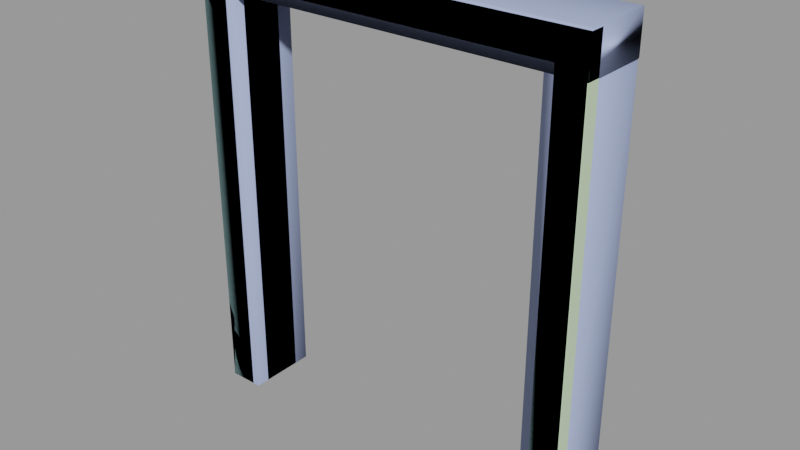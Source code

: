 # Source: doorframe002a.blend  (saved by Blender 2.92.15; exported with 4.5.12 LTS)
import bpy
from mathutils import Matrix  # noqa: F401  (used for matrix-valued properties, if any)

bpy.ops.wm.read_factory_settings(use_empty=True)
scene = bpy.context.scene
scene.name = 'doorframe002a.qc'

# ---- collections
col_doorframe002a = bpy.data.collections.new('doorframe002a'); scene.collection.children.link(col_doorframe002a)

# ---- materials (node trees are filled in below, after node groups)
mat_doorframe002a = bpy.data.materials.new('doorframe002a')
mat_doorframe002a.use_transparent_shadow = False
mat_doorframe002a.diffuse_color = (0.5775, 0.7556, 0.4958, 1.0)
mat_phy = bpy.data.materials.new('  phy')
mat_phy.use_transparent_shadow = False
mat_phy.diffuse_color = (0.4127, 0.499, 0.7895, 1.0)

# ---- material node trees

# ---- meshes
me_doorframe002a_reference = bpy.data.meshes.new('doorframe002a_reference')
me_doorframe002a_reference.from_pydata([(56.0, -20.0, 128.0), (56.0, -20.0, -1e-06), (56.0, -16.0, 128.0), (56.0, -16.0, -1e-06), (48.0, -3e-06, 120.0), (48.0, 2e-06, 0.0), (48.0, -4.438, 120.0), (48.0, -4.438, 0.0), (-48.0, -4.438, 120.0), (-45.87, -4.438, 117.5), (-48.0, -4.438, 0.0), (-45.87, -4.438, 0.0), (-48.0, -16.04, 120.0), (-48.0, -16.04, -1e-06), (-45.87, -16.04, 117.5), (-45.87, -16.04, -1e-06), (45.87, -4.438, 117.5), (48.0, -16.04, 120.0), (45.87, -16.04, 117.5), (48.0, -16.04, -1e-06), (45.87, -16.04, -1e-06), (45.87, -4.438, 0.0), (48.0, -20.0, 120.0), (48.0, -20.0, -1e-06), (-48.0, -7e-06, 120.0), (-48.0, -2e-06, 0.0), (-48.0, -20.0, 120.0), (-48.0, -20.0, -1e-06), (-56.0, -16.0, 128.0), (-56.0, -16.0, -1e-06), (-56.0, -20.0, 128.0), (-56.0, -20.0, -1e-06)], [], [(0, 1, 2), (1, 3, 2), (4, 5, 6), (5, 7, 6), (8, 9, 10), (10, 9, 11), (12, 13, 14), (13, 15, 14), (8, 6, 9), (6, 16, 9), (17, 12, 18), (12, 14, 18), (17, 18, 19), (19, 18, 20), (6, 7, 16), (7, 21, 16), (17, 19, 22), (19, 23, 22), (14, 15, 9), (15, 11, 9), (18, 14, 16), (14, 9, 16), (8, 10, 24), (10, 25, 24), (6, 8, 4), (8, 24, 4), (16, 21, 18), (21, 20, 18), (26, 27, 12), (27, 13, 12), (28, 29, 30), (29, 31, 30), (30, 0, 28), (0, 2, 28), (26, 12, 22), (12, 17, 22), (22, 23, 1), (0, 22, 1), (26, 22, 0), (30, 26, 0), (30, 31, 26), (31, 27, 26)])
me_doorframe002a_reference.polygons.foreach_set('use_smooth', [True] * 42)
_k = set([(0, 1), (0, 2), (0, 28), (0, 30), (1, 2), (1, 22), (4, 6), (4, 8), (6, 7), (6, 8), (8, 10), (8, 24), (9, 10), (9, 11), (9, 14), (9, 16), (10, 24), (12, 13), (12, 17), (12, 26), (14, 15), (14, 18), (16, 18), (16, 21), (17, 19), (17, 22), (18, 19), (18, 20), (22, 23), (22, 26), (26, 27), (28, 30), (30, 31)])
me_doorframe002a_reference.attributes.new('sharp_edge', 'BOOLEAN', 'EDGE').data.foreach_set('value', [ (min(e.vertices), max(e.vertices)) in _k for e in me_doorframe002a_reference.edges])
_uv = me_doorframe002a_reference.uv_layers.new(name='UVMap')
_uv.uv.foreach_set('vector', [0.8973, 0.9901, 0.8973, 4e-06, 0.9282, 0.9901, 0.8973, 4e-06, 0.9282, 4e-06, 0.9282, 0.9901, 0.1942, 0.7258, 0.1942, 0.01531, 0.2204, 0.7258, 0.1942, 0.01531, 0.2204, 0.01531, 0.2204, 0.7258, 0.4843, 0.7255, 0.4717, 0.7109, 0.4843, 0.01555, 0.4843, 0.01555, 0.4717, 0.7109, 0.4717, 0.01555, 0.3904, 0.7255, 0.3904, 0.01555, 0.403, 0.7109, 0.3904, 0.01555, 0.403, 0.01555, 0.403, 0.7109, 0.8217, 0.881, 0.2224, 0.881, 0.8084, 0.8656, 0.2224, 0.881, 0.2357, 0.8656, 0.8084, 0.8656, 0.2224, 0.7777, 0.8217, 0.7777, 0.2357, 0.7931, 0.8217, 0.7777, 0.8084, 0.7931, 0.2357, 0.7931, 0.3144, 0.7258, 0.3018, 0.7111, 0.3144, 0.01531, 0.3144, 0.01531, 0.3018, 0.7111, 0.3018, 0.01531, 0.2204, 0.7258, 0.2204, 0.01531, 0.2331, 0.7111, 0.2204, 0.01531, 0.2331, 0.01531, 0.2331, 0.7111, 0.3144, 0.7258, 0.3144, 0.01531, 0.3378, 0.7258, 0.3144, 0.01531, 0.3378, 0.01531, 0.3378, 0.7258, 0.403, 0.7109, 0.403, 0.01555, 0.4717, 0.7109, 0.403, 0.01555, 0.4717, 0.01555, 0.4717, 0.7109, 0.2357, 0.7931, 0.8084, 0.7931, 0.2357, 0.8656, 0.8084, 0.7931, 0.8084, 0.8656, 0.2357, 0.8656, 0.4843, 0.7255, 0.4843, 0.01555, 0.5105, 0.7255, 0.4843, 0.01555, 0.5105, 0.01555, 0.5105, 0.7255, 0.2224, 0.881, 0.8217, 0.881, 0.2224, 0.9087, 0.8217, 0.881, 0.8217, 0.9087, 0.2224, 0.9087, 0.2331, 0.7111, 0.2331, 0.01531, 0.3018, 0.7111, 0.2331, 0.01531, 0.3018, 0.01531, 0.3018, 0.7111, 0.367, 0.7255, 0.367, 0.01555, 0.3904, 0.7255, 0.367, 0.01555, 0.3904, 0.01555, 0.3904, 0.7255, 3.9e-05, 0.9901, 0.0, 4e-06, 0.03098, 0.9901, 0.0, 4e-06, 0.03094, 2e-06, 0.03098, 0.9901, 0.0, 0.8663, 2e-06, 0.0, 0.03094, 0.8663, 2e-06, 0.0, 0.03094, 0.0, 0.03094, 0.8663, 0.8217, 0.753, 0.8217, 0.7777, 0.2224, 0.753, 0.8217, 0.7777, 0.2224, 0.7777, 0.2224, 0.753, 0.8354, 0.9282, 0.8354, 4e-06, 0.8973, 4e-06, 0.8973, 0.9901, 0.8354, 0.9282, 0.8973, 4e-06, 0.09286, 0.9282, 0.8354, 0.9282, 0.8973, 0.9901, 0.03098, 0.9901, 0.09286, 0.9282, 0.8973, 0.9901, 0.03098, 0.9901, 0.03094, 2e-06, 0.09286, 0.9282, 0.03094, 2e-06, 0.09282, 0.0, 0.09286, 0.9282])
_uv.active_render = True
_uv = me_doorframe002a_reference.uv_layers.new(name='lightmap')
_uv.uv.foreach_set('vector', [0.8561, 0.8561, 0.5734, 0.8561, 0.8561, 0.7163, 0.2847, 0.8591, 0.2847, 0.999, 0.002002, 0.999, 0.7133, 0.7133, 0.4306, 0.7133, 0.7133, 0.5734, 0.002002, 0.7133, 0.1419, 0.7133, 0.1419, 0.4306, 0.5704, 0.7163, 0.5704, 0.8561, 0.2877, 0.8561, 0.4306, 0.4276, 0.5704, 0.1449, 0.5704, 0.4276, 0.8591, 0.2847, 0.999, 0.002002, 0.999, 0.2847, 0.7163, 0.7133, 0.8561, 0.7133, 0.8561, 0.4306, 0.5734, 0.2847, 0.7133, 0.002002, 0.7133, 0.2847, 0.8591, 0.5704, 0.999, 0.5704, 0.999, 0.2877, 0.001001, 0.998, 0.2837, 0.8581, 0.001001, 0.8581, 0.998, 0.2867, 0.8581, 0.2867, 0.8581, 0.5694, 0.5724, 0.8551, 0.5724, 0.7153, 0.8551, 0.7153, 0.998, 0.001001, 0.8581, 0.2837, 0.8581, 0.001001, 0.2867, 0.8551, 0.5694, 0.7153, 0.2867, 0.7153, 0.8551, 0.4296, 0.7153, 0.4296, 0.7153, 0.7123, 0.8561, 0.4276, 0.5734, 0.4276, 0.8561, 0.2877, 0.5724, 0.4266, 0.5724, 0.2867, 0.8551, 0.2867, 0.8561, 0.2847, 0.8561, 0.002002, 0.7163, 0.2847, 0.8551, 0.001001, 0.7153, 0.001001, 0.7153, 0.2837, 0.2847, 0.8561, 0.002002, 0.8561, 0.2847, 0.7163, 0.001001, 0.8551, 0.001001, 0.7153, 0.2837, 0.7153, 0.001001, 0.4296, 0.001001, 0.7123, 0.1409, 0.4296, 0.4296, 0.7123, 0.4296, 0.5724, 0.7123, 0.5724, 0.2847, 0.5704, 0.2847, 0.2877, 0.1449, 0.5704, 0.7123, 0.001001, 0.5724, 0.001001, 0.5724, 0.2837, 0.7133, 0.5704, 0.4306, 0.5704, 0.7133, 0.4306, 0.4296, 0.5694, 0.4296, 0.4296, 0.7123, 0.4296, 0.4276, 0.5704, 0.4276, 0.2877, 0.2877, 0.5704, 0.4266, 0.2867, 0.2867, 0.2867, 0.2867, 0.5694, 0.4276, 0.7133, 0.1449, 0.7133, 0.4276, 0.5734, 0.1439, 0.7123, 0.1439, 0.5724, 0.4266, 0.5724, 0.4276, 0.2847, 0.1449, 0.2847, 0.4276, 0.1449, 0.5694, 0.1439, 0.4296, 0.1439, 0.4296, 0.4266, 0.5704, 0.1419, 0.5704, 0.002002, 0.2877, 0.1419, 0.5694, 0.001001, 0.2867, 0.001001, 0.2867, 0.1409, 0.002002, 0.1419, 0.2847, 0.1419, 0.2847, 0.002002, 0.002002, 0.4276, 0.1419, 0.4276, 0.1419, 0.1449, 0.1439, 0.5694, 0.1439, 0.2867, 0.2837, 0.2867, 0.1439, 0.2837, 0.1439, 0.1439, 0.4266, 0.1439, 0.1409, 0.1439, 0.001001, 0.4266, 0.001001, 0.1439, 0.001001, 0.1409, 0.001001, 0.001001, 0.2837, 0.001001])
me_doorframe002a_reference.materials.append(mat_doorframe002a)
me_doorframe002a_reference.use_remesh_fix_poles = True
me_doorframe002a_reference.use_remesh_preserve_attributes = False
me_doorframe002a_reference.use_mirror_vertex_groups = False
me_doorframe002a_reference.update()
me_doorframe002a_reference.normals_split_custom_set([tuple(v) for v in zip(*[iter([1.0, 0.0, 0.0, 1.0, 0.0, 0.0, 1.0, 0.0, 0.0, 1.0, 0.0, 0.0, 1.0, 0.0, 0.0, 1.0, 0.0, 0.0, -1.0, 0.0, 0.0, -1.0, 0.0, 0.0, -1.0, 0.0, 0.0, -1.0, 0.0, 0.0, -1.0, 0.0, 0.0, -1.0, 0.0, 0.0, -8.632e-10, 1.0, 1.687e-08, 4.367e-09, 1.0, 1.914e-08, 4.611e-08, 1.0, 3.726e-08, 0.0, 1.0, 4.565e-08, 0.0, 1.0, 4.565e-08, 0.0, 1.0, 4.565e-08, -2.332e-09, -1.0, 5.395e-07, -6.392e-10, -1.0, -6.051e-08, -8.186e-09, -1.0, 5.052e-07, -6.392e-10, -1.0, -6.051e-08, 0.0, -1.0, -6.086e-08, -8.186e-09, -1.0, 5.052e-07, -8.632e-10, 1.0, 1.687e-08, -4.36e-08, 1.0, 1.687e-08, 4.367e-09, 1.0, 1.914e-08, -4.36e-08, 1.0, 1.687e-08, -4.374e-08, 1.0, 1.922e-08, 4.367e-09, 1.0, 1.914e-08, 4.68e-08, -1.0, -5.756e-07, -2.332e-09, -1.0, 5.395e-07, 4.776e-08, -1.0, -5.029e-07, -2.332e-09, -1.0, 5.395e-07, -8.186e-09, -1.0, 5.052e-07, 4.776e-08, -1.0, -5.029e-07, 4.68e-08, -1.0, -5.756e-07, 4.776e-08, -1.0, -5.029e-07, 5.533e-08, -1.0, -2.98e-08, 0.0, -1.0, -9.13e-08, 0.0, -1.0, -9.13e-08, 0.0, -1.0, -9.13e-08, -4.36e-08, 1.0, 1.687e-08, -5.326e-10, 1.0, 3.803e-08, -4.374e-08, 1.0, 1.922e-08, -5.326e-10, 1.0, 3.803e-08, 0.0, 1.0, 3.804e-08, -4.374e-08, 1.0, 1.922e-08, -1.0, 0.0, 0.0, -1.0, 0.0, 0.0, -1.0, 0.0, 0.0, -1.0, 0.0, 0.0, -1.0, 0.0, 0.0, -1.0, 0.0, 0.0, 1.0, 0.0, 0.0, 1.0, 0.0, 0.0, 1.0, 0.0, 0.0, 1.0, 0.0, 0.0, 1.0, 0.0, 0.0, 1.0, 0.0, 0.0, 0.0, 0.0, -1.0, 6.905e-08, 0.0, -1.0, 6.013e-09, 0.0, -1.0, 6.905e-08, 0.0, -1.0, 7.506e-08, 0.0, -1.0, 6.013e-09, 0.0, -1.0, 1.0, 0.0, 0.0, 1.0, 0.0, 0.0, 1.0, 0.0, 0.0, 1.0, 0.0, 0.0, 1.0, 0.0, 0.0, 1.0, 0.0, 0.0, 0.0, 0.0, -1.0, 0.0, 0.0, -1.0, 0.0, 0.0, -1.0, 3.887e-08, 0.0, -1.0, 3.887e-08, 0.0, -1.0, 3.887e-08, 0.0, -1.0, -1.0, 0.0, 0.0, -1.0, 0.0, 0.0, -1.0, 0.0, 0.0, -1.0, 0.0, 0.0, -1.0, 0.0, 0.0, -1.0, 0.0, 0.0, 1.0, 0.0, 0.0, 1.0, 0.0, 0.0, 1.0, 0.0, 0.0, 1.0, 0.0, 0.0, 1.0, 0.0, 0.0, 1.0, 0.0, 0.0, -1.0, 0.0, 0.0, -1.0, 0.0, 0.0, -1.0, 0.0, 0.0, -1.0, 0.0, 0.0, -1.0, 0.0, 0.0, -1.0, 0.0, 0.0, 0.0, 0.0, 1.0, 0.0, 0.0, 1.0, 0.0, 0.0, 1.0, 0.0, 0.0, 1.0, 0.0, 0.0, 1.0, 0.0, 0.0, 1.0, 1.607e-07, 0.0, -1.0, 1.523e-07, 0.0, -1.0, -1.523e-07, 0.0, -1.0, 1.523e-07, 0.0, -1.0, -1.607e-07, 0.0, -1.0, -1.523e-07, 0.0, -1.0, 0.0, -1.0, -3.179e-08, 0.0, -1.0, -3.179e-08, 0.0, -1.0, -3.179e-08, 4.194e-08, -1.0, -2.058e-08, 4.218e-08, -1.0, 1.093e-08, 4.47e-08, -1.0, -5.96e-08, -4.598e-09, -1.0, -2.917e-07, 4.218e-08, -1.0, 1.093e-08, 4.194e-08, -1.0, -2.058e-08, -5.322e-09, -1.0, -3.023e-07, -4.598e-09, -1.0, -2.917e-07, 4.194e-08, -1.0, -2.058e-08, -5.322e-09, -1.0, -3.023e-07, -1.894e-09, -1.0, -3.297e-08, -4.598e-09, -1.0, -2.917e-07, -1.894e-09, -1.0, -3.297e-08, 0.0, -1.0, -3.179e-08, -4.598e-09, -1.0, -2.917e-07])] * 3)])
me_doorframe002a_physics = bpy.data.meshes.new('doorframe002a_physics')
me_doorframe002a_physics.from_pydata([(56.0, -3e-06, 117.5), (56.0, -20.0, 117.5), (-56.0, -8e-06, 117.5), (-56.0, -20.0, 117.5), (56.0, -3e-06, 128.6), (56.0, -20.0, 128.6), (-56.0, -20.0, 128.6), (-56.0, -8e-06, 128.6), (-45.87, -20.0, 117.5), (-56.0, -20.0, -5e-06), (-45.87, -20.0, -5e-06), (-56.0, -20.0, 117.5), (-56.0, -2e-06, -4e-06), (-45.87, -2e-06, -4e-06), (-56.0, -8e-06, 117.5), (-45.87, -7e-06, 117.5), (55.78, -20.0, -5e-06), (45.65, -20.0, 117.5), (45.65, -20.0, -5e-06), (55.78, -20.0, 117.5), (45.65, -3e-06, 117.5), (45.65, 2e-06, -4e-06), (55.78, -3e-06, 117.5), (55.78, 2e-06, -4e-06)], [], [(0, 1, 2), (2, 1, 3), (0, 4, 1), (4, 5, 1), (1, 6, 3), (5, 6, 1), (4, 0, 7), (7, 0, 2), (2, 3, 7), (7, 3, 6), (6, 5, 7), (5, 4, 7), (8, 9, 10), (8, 11, 9), (9, 12, 10), (10, 12, 13), (12, 9, 14), (14, 9, 11), (12, 14, 13), (13, 14, 15), (11, 8, 14), (8, 15, 14), (13, 15, 10), (15, 8, 10), (16, 17, 18), (16, 19, 17), (18, 17, 20), (18, 20, 21), (17, 19, 20), (19, 22, 20), (18, 21, 16), (16, 21, 23), (21, 20, 23), (23, 20, 22), (22, 16, 23), (22, 19, 16)])
me_doorframe002a_physics.polygons.foreach_set('use_smooth', [True] * 36)
_uv = me_doorframe002a_physics.uv_layers.new(name='UVMap')
_uv.uv.foreach_set('vector', [0.0, 0.0, 0.0, 0.0, 0.0, 0.0, 0.0, 0.0, 0.0, 0.0, 0.0, 0.0, 0.0, 0.0, 0.0, 0.0, 0.0, 0.0, 0.0, 0.0, 0.0, 0.0, 0.0, 0.0, 0.0, 0.0, 0.0, 0.0, 0.0, 0.0, 0.0, 0.0, 0.0, 0.0, 0.0, 0.0, 0.0, 0.0, 0.0, 0.0, 0.0, 0.0, 0.0, 0.0, 0.0, 0.0, 0.0, 0.0, 0.0, 0.0, 0.0, 0.0, 0.0, 0.0, 0.0, 0.0, 0.0, 0.0, 0.0, 0.0, 0.0, 0.0, 0.0, 0.0, 0.0, 0.0, 0.0, 0.0, 0.0, 0.0, 0.0, 0.0, 0.0, 0.0, 0.0, 0.0, 0.0, 0.0, 0.0, 0.0, 0.0, 0.0, 0.0, 0.0, 0.0, 0.0, 0.0, 0.0, 0.0, 0.0, 0.0, 0.0, 0.0, 0.0, 0.0, 0.0, 0.0, 0.0, 0.0, 0.0, 0.0, 0.0, 0.0, 0.0, 0.0, 0.0, 0.0, 0.0, 0.0, 0.0, 0.0, 0.0, 0.0, 0.0, 0.0, 0.0, 0.0, 0.0, 0.0, 0.0, 0.0, 0.0, 0.0, 0.0, 0.0, 0.0, 0.0, 0.0, 0.0, 0.0, 0.0, 0.0, 0.0, 0.0, 0.0, 0.0, 0.0, 0.0, 0.0, 0.0, 0.0, 0.0, 0.0, 0.0, 0.0, 0.0, 0.0, 0.0, 0.0, 0.0, 0.0, 0.0, 0.0, 0.0, 0.0, 0.0, 0.0, 0.0, 0.0, 0.0, 0.0, 0.0, 0.0, 0.0, 0.0, 0.0, 0.0, 0.0, 0.0, 0.0, 0.0, 0.0, 0.0, 0.0, 0.0, 0.0, 0.0, 0.0, 0.0, 0.0, 0.0, 0.0, 0.0, 0.0, 0.0, 0.0, 0.0, 0.0, 0.0, 0.0, 0.0, 0.0, 0.0, 0.0, 0.0, 0.0, 0.0, 0.0, 0.0, 0.0, 0.0, 0.0, 0.0, 0.0, 0.0, 0.0, 0.0, 0.0, 0.0, 0.0, 0.0, 0.0, 0.0, 0.0, 0.0, 0.0])
me_doorframe002a_physics.materials.append(mat_phy)
me_doorframe002a_physics.use_remesh_fix_poles = True
me_doorframe002a_physics.use_remesh_preserve_attributes = False
me_doorframe002a_physics.use_mirror_vertex_groups = False
me_doorframe002a_physics.update()
me_doorframe002a_physics.normals_split_custom_set([tuple(v) for v in zip(*[iter([-0.7412, 0.668, 0.06609, 0.4833, 0.8712, 0.08622, -0.267, 0.9625, -0.04771, -0.267, 0.9625, -0.04771, 0.4833, 0.8712, 0.08622, 0.478, 0.8616, -0.1707, -0.7412, 0.668, 0.06609, -0.478, -0.8616, 0.1707, 0.4833, 0.8712, 0.08622, -0.478, -0.8616, 0.1707, 0.267, -0.9625, 0.04768, 0.4833, 0.8712, 0.08622, 0.4833, 0.8712, 0.08622, 0.7411, -0.6681, -0.06619, 0.478, 0.8616, -0.1707, 0.267, -0.9625, 0.04768, 0.7411, -0.6681, -0.06619, 0.4833, 0.8712, 0.08622, -0.478, -0.8616, 0.1707, -0.7412, 0.668, 0.06609, -0.4833, -0.8712, -0.08634, -0.4833, -0.8712, -0.08634, -0.7412, 0.668, 0.06609, -0.267, 0.9625, -0.04771, -0.267, 0.9625, -0.04771, 0.478, 0.8616, -0.1707, -0.4833, -0.8712, -0.08634, -0.4833, -0.8712, -0.08634, 0.478, 0.8616, -0.1707, 0.7411, -0.6681, -0.06619, 0.7411, -0.6681, -0.06619, 0.267, -0.9625, 0.04768, -0.4833, -0.8712, -0.08634, 0.267, -0.9625, 0.04768, -0.478, -0.8616, 0.1707, -0.4833, -0.8712, -0.08634, 0.7066, -0.1202, 0.6973, 0.4516, 0.03837, -0.8914, 0.2447, 0.0833, 0.966, 0.7066, -0.1202, 0.6973, 0.4506, -0.07672, -0.8894, 0.4516, 0.03837, -0.8914, 0.4516, 0.03837, -0.8914, -0.4467, 0.152, -0.8817, 0.2447, 0.0833, 0.966, 0.2447, 0.0833, 0.966, -0.4467, 0.152, -0.8817, -0.7105, 0.06045, 0.7011, -0.4467, 0.152, -0.8817, 0.4516, 0.03837, -0.8914, -0.4507, -0.07674, -0.8894, -0.4507, -0.07674, -0.8894, 0.4516, 0.03837, -0.8914, 0.4506, -0.07672, -0.8894, -0.4467, 0.152, -0.8817, -0.4507, -0.07674, -0.8894, -0.7105, 0.06045, 0.7011, -0.7105, 0.06045, 0.7011, -0.4507, -0.07674, -0.8894, -0.2454, -0.04171, 0.9685, 0.4506, -0.07672, -0.8894, 0.7066, -0.1202, 0.6973, -0.4507, -0.07674, -0.8894, 0.7066, -0.1202, 0.6973, -0.2454, -0.04171, 0.9685, -0.4507, -0.07674, -0.8894, -0.7105, 0.06045, 0.7011, -0.2454, -0.04171, 0.9685, 0.2447, 0.0833, 0.966, -0.2454, -0.04171, 0.9685, 0.7066, -0.1202, 0.6973, 0.2447, 0.0833, 0.966, 0.4507, 0.07672, 0.8894, 0.7105, -0.06045, -0.7011, 0.2453, 0.04171, -0.9685, 0.4507, 0.07672, 0.8894, 0.4467, -0.152, 0.8817, 0.7105, -0.06045, -0.7011, 0.2453, 0.04171, -0.9685, 0.7105, -0.06045, -0.7011, -0.4507, -0.07672, -0.8894, 0.2453, 0.04171, -0.9685, -0.4507, -0.07672, -0.8894, -0.4467, 0.152, -0.8817, 0.7105, -0.06045, -0.7011, 0.4467, -0.152, 0.8817, -0.4507, -0.07672, -0.8894, 0.4467, -0.152, 0.8817, -0.2453, -0.04171, 0.9685, -0.4507, -0.07672, -0.8894, 0.2453, 0.04171, -0.9685, -0.4467, 0.152, -0.8817, 0.4507, 0.07672, 0.8894, 0.4507, 0.07672, 0.8894, -0.4467, 0.152, -0.8817, -0.7105, 0.06045, 0.7011, -0.4467, 0.152, -0.8817, -0.4507, -0.07672, -0.8894, -0.7105, 0.06045, 0.7011, -0.7105, 0.06045, 0.7011, -0.4507, -0.07672, -0.8894, -0.2453, -0.04171, 0.9685, -0.2453, -0.04171, 0.9685, 0.4507, 0.07672, 0.8894, -0.7105, 0.06045, 0.7011, -0.2453, -0.04171, 0.9685, 0.4467, -0.152, 0.8817, 0.4507, 0.07672, 0.8894])] * 3)])
arm_doorframe002a_qc_skeleton = bpy.data.armatures.new('doorframe002a.qc_skeleton')  # bones are not reproduced

# ---- objects
ob_doorframe002a_qc_skeleton = bpy.data.objects.new('doorframe002a.qc_skeleton', arm_doorframe002a_qc_skeleton)
ob_doorframe002a_reference = bpy.data.objects.new('doorframe002a_reference', me_doorframe002a_reference)
ob_doorframe002a_physics = bpy.data.objects.new('doorframe002a_physics', me_doorframe002a_physics)

# ---- transforms, parenting, visibility, modifiers, constraints
ob_doorframe002a_qc_skeleton.location = (0.0, 0.0, 0.0)
ob_doorframe002a_qc_skeleton.show_in_front = True
ob_doorframe002a_qc_skeleton.lineart.crease_threshold = 0.0
ob_doorframe002a_reference.parent = ob_doorframe002a_qc_skeleton
ob_doorframe002a_reference.location = (0.0, 0.0, 0.0)
ob_doorframe002a_reference.lineart.crease_threshold = 0.0
_vg = ob_doorframe002a_reference.vertex_groups.new(name='static_prop')
_vg.add([0, 1, 2, 3, 4, 5, 6, 7, 8, 9, 10, 11, 12, 13, 14, 15, 16, 17, 18, 19, 20, 21, 22, 23, 24, 25, 26, 27, 28, 29, 30, 31], 1.0, 'REPLACE')
_m = ob_doorframe002a_reference.modifiers.new('Armature', 'ARMATURE')
_m.object = ob_doorframe002a_qc_skeleton
ob_doorframe002a_physics.parent = ob_doorframe002a_qc_skeleton
ob_doorframe002a_physics.location = (0.0, 0.0, 0.0)
ob_doorframe002a_physics.display_type = 'SOLID'
ob_doorframe002a_physics.show_wire = True
ob_doorframe002a_physics.lineart.crease_threshold = 0.0
_vg = ob_doorframe002a_physics.vertex_groups.new(name='static_prop')
_vg.add([0, 1, 2, 3, 4, 5, 6, 7, 8, 9, 10, 11, 12, 13, 14, 15, 16, 17, 18, 19, 20, 21, 22, 23], 1.0, 'REPLACE')
_m = ob_doorframe002a_physics.modifiers.new('Armature', 'ARMATURE')
_m.object = ob_doorframe002a_qc_skeleton

# ---- collection membership
scene.collection.objects.link(ob_doorframe002a_qc_skeleton)
scene.collection.objects.link(ob_doorframe002a_reference)
scene.collection.objects.link(ob_doorframe002a_physics)
col_doorframe002a.objects.link(ob_doorframe002a_qc_skeleton)
col_doorframe002a.objects.link(ob_doorframe002a_reference)
col_doorframe002a.objects.link(ob_doorframe002a_physics)

# ---- scene / render settings (as saved in the file)
scene.frame_start = 1; scene.frame_end = 250; scene.frame_set(0)
scene.render.engine = 'BLENDER_EEVEE_NEXT'
scene.cycles.use_denoising = False
scene.cycles.samples = 128
scene.cycles.sampling_pattern = 'TABULATED_SOBOL'
scene.cycles.use_adaptive_sampling = False
scene.cycles.use_light_tree = False
scene.view_settings.view_transform = 'Filmic'
bpy.context.view_layer.update()

# ---- added for rendering (the .blend has no active camera and no usable light): camera, sun + grey world if the file has none
cam_auto = bpy.data.cameras.new('AutoCamera')
cam_auto.lens = 50.0
cam_auto.sensor_width = 36.0
cam_auto.clip_end = 2788.29
ob_auto_camera = bpy.data.objects.new('AutoCamera', cam_auto)
scene.collection.objects.link(ob_auto_camera)
ob_auto_camera.location = (158.877, -200.653, 191.411)
ob_auto_camera.rotation_euler = (1.09748, -7.21219e-08, 0.694738)
scene.camera = ob_auto_camera
light_auto_sun = bpy.data.lights.new('AutoSun', 'SUN')
light_auto_sun.energy = 3.0
light_auto_sun.angle = 0.0523599
ob_auto_sun = bpy.data.objects.new('AutoSun', light_auto_sun)
scene.collection.objects.link(ob_auto_sun)
ob_auto_sun.rotation_euler = (0.872665, 0.174533, 0.523599)
if scene.world is None:
    world_auto = bpy.data.worlds.new('AutoWorld')
    world_auto.color = (0.3, 0.3, 0.3)
    scene.world = world_auto
bpy.context.view_layer.update()
